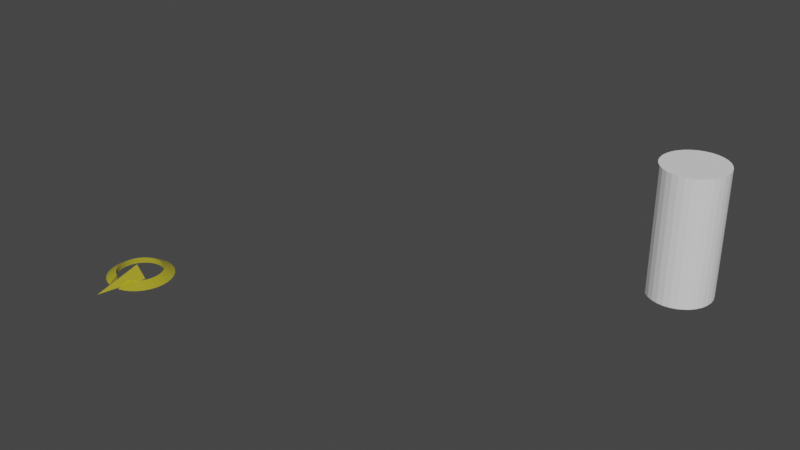 # Source: Utility.blend  (saved by Blender 3.3.6; exported with 4.5.12 LTS)
import bpy
from mathutils import Matrix  # noqa: F401  (used for matrix-valued properties, if any)

bpy.ops.wm.read_factory_settings(use_empty=True)
scene = bpy.context.scene
scene.name = 'Scene'

# ---- collections
col_collection = bpy.data.collections.new('Collection'); scene.collection.children.link(col_collection)

# ---- materials (node trees are filled in below, after node groups)
mat_brightyellow = bpy.data.materials.new('BrightYellow')
mat_brightyellow.use_transparent_shadow = False

# ---- material node trees
mat_brightyellow.use_nodes = True; mat_brightyellow.node_tree.nodes.clear()
_N = mat_brightyellow.node_tree.nodes; _L = mat_brightyellow.node_tree.links
n0 = _N.new('ShaderNodeBsdfPrincipled'); n0.name = 'Principled BSDF'; n0.location = (10, 300)
n0.distribution = 'GGX'
n0.subsurface_method = 'RANDOM_WALK_SKIN'
n0.inputs[0].default_value = (0.8, 0.7021, 0.007002, 1.0)
n0.inputs[3].default_value = 1.45
n0.inputs[4].default_value = 0.4493
n0.inputs[27].default_value = (0.0, 0.0, 0.0, 1.0)
n0.inputs[28].default_value = 1.0
n1 = _N.new('ShaderNodeOutputMaterial'); n1.name = 'Material Output'; n1.location = (300, 300)
_L.new(n0.outputs[0], n1.inputs[0])
n1.is_active_output = True

# ---- world
world_world = bpy.data.worlds.new('World'); scene.world = world_world
world_world.use_nodes = True; world_world.node_tree.nodes.clear()
_N = world_world.node_tree.nodes; _L = world_world.node_tree.links
n0 = _N.new('ShaderNodeOutputWorld'); n0.name = 'World Output'; n0.location = (300, 300)
n1 = _N.new('ShaderNodeBackground'); n1.name = 'Background'; n1.location = (10, 300)
n1.inputs[0].default_value = (0.05088, 0.05088, 0.05088, 1.0)
_L.new(n1.outputs[0], n0.inputs[0])
n0.is_active_output = True
world_world.color = (0.05088, 0.05088, 0.05088)
world_world.use_sun_shadow = False
world_world.sun_shadow_jitter_overblur = 0.0

# ---- meshes
me_scaledemo = bpy.data.meshes.new('ScaleDemo')
me_scaledemo.from_pydata([(6.054e-09, 0.5, 0.0), (6.054e-09, 0.5, 2.0), (0.09755, 0.4904, 0.0), (0.09755, 0.4904, 2.0), (0.1913, 0.4619, 0.0), (0.1913, 0.4619, 2.0), (0.2778, 0.4157, 0.0), (0.2778, 0.4157, 2.0), (0.3536, 0.3536, 0.0), (0.3536, 0.3536, 2.0), (0.4157, 0.2778, 0.0), (0.4157, 0.2778, 2.0), (0.4619, 0.1913, 0.0), (0.4619, 0.1913, 2.0), (0.4904, 0.09755, 0.0), (0.4904, 0.09755, 2.0), (0.5, 9.313e-10, 0.0), (0.5, 9.313e-10, 2.0), (0.4904, -0.09755, 0.0), (0.4904, -0.09755, 2.0), (0.4619, -0.1913, 0.0), (0.4619, -0.1913, 2.0), (0.4157, -0.2778, 0.0), (0.4157, -0.2778, 2.0), (0.3536, -0.3536, 0.0), (0.3536, -0.3536, 2.0), (0.2778, -0.4157, 0.0), (0.2778, -0.4157, 2.0), (0.1913, -0.4619, 0.0), (0.1913, -0.4619, 2.0), (0.09755, -0.4904, 0.0), (0.09755, -0.4904, 2.0), (6.054e-09, -0.5, 0.0), (6.054e-09, -0.5, 2.0), (-0.09755, -0.4904, 0.0), (-0.09755, -0.4904, 2.0), (-0.1913, -0.4619, 0.0), (-0.1913, -0.4619, 2.0), (-0.2778, -0.4157, 0.0), (-0.2778, -0.4157, 2.0), (-0.3536, -0.3536, 0.0), (-0.3536, -0.3536, 2.0), (-0.4157, -0.2778, 0.0), (-0.4157, -0.2778, 2.0), (-0.4619, -0.1913, 0.0), (-0.4619, -0.1913, 2.0), (-0.4904, -0.09755, 0.0), (-0.4904, -0.09755, 2.0), (-0.5, 9.313e-10, 0.0), (-0.5, 9.313e-10, 2.0), (-0.4904, 0.09755, 0.0), (-0.4904, 0.09755, 2.0), (-0.4619, 0.1913, 0.0), (-0.4619, 0.1913, 2.0), (-0.4157, 0.2778, 0.0), (-0.4157, 0.2778, 2.0), (-0.3536, 0.3536, 0.0), (-0.3536, 0.3536, 2.0), (-0.2778, 0.4157, 0.0), (-0.2778, 0.4157, 2.0), (-0.1913, 0.4619, 0.0), (-0.1913, 0.4619, 2.0), (-0.09755, 0.4904, 0.0), (-0.09755, 0.4904, 2.0)], [], [(0, 1, 3, 2), (2, 3, 5, 4), (4, 5, 7, 6), (6, 7, 9, 8), (8, 9, 11, 10), (10, 11, 13, 12), (12, 13, 15, 14), (14, 15, 17, 16), (16, 17, 19, 18), (18, 19, 21, 20), (20, 21, 23, 22), (22, 23, 25, 24), (24, 25, 27, 26), (26, 27, 29, 28), (28, 29, 31, 30), (30, 31, 33, 32), (32, 33, 35, 34), (34, 35, 37, 36), (36, 37, 39, 38), (38, 39, 41, 40), (40, 41, 43, 42), (42, 43, 45, 44), (44, 45, 47, 46), (46, 47, 49, 48), (48, 49, 51, 50), (50, 51, 53, 52), (52, 53, 55, 54), (54, 55, 57, 56), (56, 57, 59, 58), (58, 59, 61, 60), (3, 1, 63, 61, 59, 57, 55, 53, 51, 49, 47, 45, 43, 41, 39, 37, 35, 33, 31, 29, 27, 25, 23, 21, 19, 17, 15, 13, 11, 9, 7, 5), (60, 61, 63, 62), (62, 63, 1, 0), (0, 2, 4, 6, 8, 10, 12, 14, 16, 18, 20, 22, 24, 26, 28, 30, 32, 34, 36, 38, 40, 42, 44, 46, 48, 50, 52, 54, 56, 58, 60, 62)])
_uv = me_scaledemo.uv_layers.new(name='UVMap')
_uv.uv.foreach_set('vector', [1.0, 0.5, 1.0, 1.0, 0.9688, 1.0, 0.9688, 0.5, 0.9688, 0.5, 0.9688, 1.0, 0.9375, 1.0, 0.9375, 0.5, 0.9375, 0.5, 0.9375, 1.0, 0.9062, 1.0, 0.9062, 0.5, 0.9062, 0.5, 0.9062, 1.0, 0.875, 1.0, 0.875, 0.5, 0.875, 0.5, 0.875, 1.0, 0.8438, 1.0, 0.8438, 0.5, 0.8438, 0.5, 0.8438, 1.0, 0.8125, 1.0, 0.8125, 0.5, 0.8125, 0.5, 0.8125, 1.0, 0.7812, 1.0, 0.7812, 0.5, 0.7812, 0.5, 0.7812, 1.0, 0.75, 1.0, 0.75, 0.5, 0.75, 0.5, 0.75, 1.0, 0.7188, 1.0, 0.7188, 0.5, 0.7188, 0.5, 0.7188, 1.0, 0.6875, 1.0, 0.6875, 0.5, 0.6875, 0.5, 0.6875, 1.0, 0.6562, 1.0, 0.6562, 0.5, 0.6562, 0.5, 0.6562, 1.0, 0.625, 1.0, 0.625, 0.5, 0.625, 0.5, 0.625, 1.0, 0.5938, 1.0, 0.5938, 0.5, 0.5938, 0.5, 0.5938, 1.0, 0.5625, 1.0, 0.5625, 0.5, 0.5625, 0.5, 0.5625, 1.0, 0.5312, 1.0, 0.5312, 0.5, 0.5312, 0.5, 0.5312, 1.0, 0.5, 1.0, 0.5, 0.5, 0.5, 0.5, 0.5, 1.0, 0.4688, 1.0, 0.4688, 0.5, 0.4688, 0.5, 0.4688, 1.0, 0.4375, 1.0, 0.4375, 0.5, 0.4375, 0.5, 0.4375, 1.0, 0.4062, 1.0, 0.4062, 0.5, 0.4062, 0.5, 0.4062, 1.0, 0.375, 1.0, 0.375, 0.5, 0.375, 0.5, 0.375, 1.0, 0.3438, 1.0, 0.3438, 0.5, 0.3438, 0.5, 0.3438, 1.0, 0.3125, 1.0, 0.3125, 0.5, 0.3125, 0.5, 0.3125, 1.0, 0.2812, 1.0, 0.2812, 0.5, 0.2812, 0.5, 0.2812, 1.0, 0.25, 1.0, 0.25, 0.5, 0.25, 0.5, 0.25, 1.0, 0.2188, 1.0, 0.2188, 0.5, 0.2188, 0.5, 0.2188, 1.0, 0.1875, 1.0, 0.1875, 0.5, 0.1875, 0.5, 0.1875, 1.0, 0.1562, 1.0, 0.1562, 0.5, 0.1562, 0.5, 0.1562, 1.0, 0.125, 1.0, 0.125, 0.5, 0.125, 0.5, 0.125, 1.0, 0.09375, 1.0, 0.09375, 0.5, 0.09375, 0.5, 0.09375, 1.0, 0.0625, 1.0, 0.0625, 0.5, 0.2968, 0.4854, 0.25, 0.49, 0.2032, 0.4854, 0.1582, 0.4717, 0.1167, 0.4496, 0.08029, 0.4197, 0.05045, 0.3833, 0.02827, 0.3418, 0.01461, 0.2968, 0.01, 0.25, 0.01461, 0.2032, 0.02827, 0.1582, 0.05045, 0.1167, 0.08029, 0.08029, 0.1167, 0.05045, 0.1582, 0.02827, 0.2032, 0.01461, 0.25, 0.01, 0.2968, 0.01461, 0.3418, 0.02827, 0.3833, 0.05045, 0.4197, 0.08029, 0.4496, 0.1167, 0.4717, 0.1582, 0.4854, 0.2032, 0.49, 0.25, 0.4854, 0.2968, 0.4717, 0.3418, 0.4496, 0.3833, 0.4197, 0.4197, 0.3833, 0.4496, 0.3418, 0.4717, 0.0625, 0.5, 0.0625, 1.0, 0.03125, 1.0, 0.03125, 0.5, 0.03125, 0.5, 0.03125, 1.0, 0.0, 1.0, 0.0, 0.5, 0.75, 0.49, 0.7968, 0.4854, 0.8418, 0.4717, 0.8833, 0.4496, 0.9197, 0.4197, 0.9496, 0.3833, 0.9717, 0.3418, 0.9854, 0.2968, 0.99, 0.25, 0.9854, 0.2032, 0.9717, 0.1582, 0.9496, 0.1167, 0.9197, 0.08029, 0.8833, 0.05045, 0.8418, 0.02827, 0.7968, 0.01461, 0.75, 0.01, 0.7032, 0.01461, 0.6582, 0.02827, 0.6167, 0.05045, 0.5803, 0.08029, 0.5504, 0.1167, 0.5283, 0.1582, 0.5146, 0.2032, 0.51, 0.25, 0.5146, 0.2968, 0.5283, 0.3418, 0.5504, 0.3833, 0.5803, 0.4197, 0.6167, 0.4496, 0.6582, 0.4717, 0.7032, 0.4854])
me_scaledemo.update()
me_spawnpoint = bpy.data.meshes.new('Spawnpoint')
me_spawnpoint.from_pydata([(0.0, -0.04634, 0.1827), (0.1582, -0.04634, -0.001355), (-0.1582, -0.04634, -0.001355), (0.0, -0.7772, -1.681e-08), (0.0, 0.5, 0.0), (0.0, 0.35, 0.0866), (0.0, 0.35, -0.0006025), (-0.09755, 0.4904, 0.0), (-0.06828, 0.3433, 0.0866), (-0.06828, 0.3433, -0.0006025), (-0.1913, 0.4619, 0.0), (-0.1339, 0.3234, 0.0866), (-0.1339, 0.3234, -0.0006025), (-0.2778, 0.4157, 0.0), (-0.1944, 0.291, 0.0866), (-0.1944, 0.291, -0.0006025), (-0.3536, 0.3536, 0.0), (-0.2475, 0.2475, 0.0866), (-0.2475, 0.2475, -0.0006025), (-0.4157, 0.2778, 0.0), (-0.291, 0.1944, 0.0866), (-0.291, 0.1944, -0.0006025), (-0.4619, 0.1913, 0.0), (-0.3234, 0.1339, 0.0866), (-0.3234, 0.1339, -0.0006025), (-0.4904, 0.09755, 0.0), (-0.3433, 0.06828, 0.0866), (-0.3433, 0.06828, -0.0006025), (-0.5, 4.371e-08, 0.0), (-0.35, 3.06e-08, 0.0866), (-0.35, 3.06e-08, -0.0006025), (-0.4904, -0.09755, 0.0), (-0.3433, -0.06828, 0.0866), (-0.3433, -0.06828, -0.0006025), (-0.4619, -0.1913, 0.0), (-0.3234, -0.1339, 0.0866), (-0.3234, -0.1339, -0.0006025), (-0.4157, -0.2778, 0.0), (-0.291, -0.1944, 0.0866), (-0.291, -0.1944, -0.0006025), (-0.3536, -0.3536, 0.0), (-0.2475, -0.2475, 0.0866), (-0.2475, -0.2475, -0.0006025), (-0.2778, -0.4157, 0.0), (-0.1944, -0.291, 0.0866), (-0.1944, -0.291, -0.0006025), (-0.1913, -0.4619, 0.0), (-0.1339, -0.3234, 0.0866), (-0.1339, -0.3234, -0.0006025), (-0.09755, -0.4904, 0.0), (0.09755, 0.4904, 0.0), (0.06828, 0.3433, 0.0866), (0.06828, 0.3433, -0.0006025), (0.1913, 0.4619, 0.0), (0.1339, 0.3234, 0.0866), (0.1339, 0.3234, -0.0006025), (0.2778, 0.4157, 0.0), (0.1944, 0.291, 0.0866), (0.1944, 0.291, -0.0006025), (0.3536, 0.3536, 0.0), (0.2475, 0.2475, 0.0866), (0.2475, 0.2475, -0.0006025), (0.4157, 0.2778, 0.0), (0.291, 0.1944, 0.0866), (0.291, 0.1944, -0.0006025), (0.4619, 0.1913, 0.0), (0.3234, 0.1339, 0.0866), (0.3234, 0.1339, -0.0006025), (0.4904, 0.09755, 0.0), (0.3433, 0.06828, 0.0866), (0.3433, 0.06828, -0.0006025), (0.5, 4.371e-08, 0.0), (0.35, 3.06e-08, 0.0866), (0.35, 3.06e-08, -0.0006025), (0.4904, -0.09755, 0.0), (0.3433, -0.06828, 0.0866), (0.3433, -0.06828, -0.0006025), (0.4619, -0.1913, 0.0), (0.3234, -0.1339, 0.0866), (0.3234, -0.1339, -0.0006025), (0.4157, -0.2778, 0.0), (0.291, -0.1944, 0.0866), (0.291, -0.1944, -0.0006025), (0.3536, -0.3536, 0.0), (0.2475, -0.2475, 0.0866), (0.2475, -0.2475, -0.0006025), (0.2778, -0.4157, 0.0), (0.1944, -0.291, 0.0866), (0.1944, -0.291, -0.0006025), (0.1913, -0.4619, 0.0), (0.1339, -0.3234, 0.0866), (0.1339, -0.3234, -0.0006025), (0.09755, -0.4904, 0.0)], [], [(0, 3, 1), (0, 1, 2), (1, 3, 2), (2, 3, 0), (4, 7, 8, 5), (5, 8, 9, 6), (6, 9, 7, 4), (7, 10, 11, 8), (8, 11, 12, 9), (9, 12, 10, 7), (10, 13, 14, 11), (11, 14, 15, 12), (12, 15, 13, 10), (13, 16, 17, 14), (14, 17, 18, 15), (15, 18, 16, 13), (16, 19, 20, 17), (17, 20, 21, 18), (18, 21, 19, 16), (19, 22, 23, 20), (20, 23, 24, 21), (21, 24, 22, 19), (22, 25, 26, 23), (23, 26, 27, 24), (24, 27, 25, 22), (25, 28, 29, 26), (26, 29, 30, 27), (27, 30, 28, 25), (28, 31, 32, 29), (29, 32, 33, 30), (30, 33, 31, 28), (31, 34, 35, 32), (32, 35, 36, 33), (33, 36, 34, 31), (34, 37, 38, 35), (35, 38, 39, 36), (36, 39, 37, 34), (37, 40, 41, 38), (38, 41, 42, 39), (39, 42, 40, 37), (40, 43, 44, 41), (41, 44, 45, 42), (42, 45, 43, 40), (43, 46, 47, 44), (44, 47, 48, 45), (45, 48, 46, 43), (46, 49, 47), (49, 46, 48), (47, 49, 48), (4, 5, 51, 50), (5, 6, 52, 51), (6, 4, 50, 52), (50, 51, 54, 53), (51, 52, 55, 54), (52, 50, 53, 55), (53, 54, 57, 56), (54, 55, 58, 57), (55, 53, 56, 58), (56, 57, 60, 59), (57, 58, 61, 60), (58, 56, 59, 61), (59, 60, 63, 62), (60, 61, 64, 63), (61, 59, 62, 64), (62, 63, 66, 65), (63, 64, 67, 66), (64, 62, 65, 67), (65, 66, 69, 68), (66, 67, 70, 69), (67, 65, 68, 70), (68, 69, 72, 71), (69, 70, 73, 72), (70, 68, 71, 73), (71, 72, 75, 74), (72, 73, 76, 75), (73, 71, 74, 76), (74, 75, 78, 77), (75, 76, 79, 78), (76, 74, 77, 79), (77, 78, 81, 80), (78, 79, 82, 81), (79, 77, 80, 82), (80, 81, 84, 83), (81, 82, 85, 84), (82, 80, 83, 85), (83, 84, 87, 86), (84, 85, 88, 87), (85, 83, 86, 88), (86, 87, 90, 89), (87, 88, 91, 90), (88, 86, 89, 91), (89, 90, 92), (92, 91, 89), (90, 91, 92)])
_uv = me_spawnpoint.uv_layers.new(name='UVMap')
_uv.uv.foreach_set('vector', [0.25, 0.49, 0.25, 0.25, 0.4578, 0.13, 0.75, 0.49, 0.9578, 0.13, 0.5422, 0.13, 0.4578, 0.13, 0.25, 0.25, 0.04215, 0.13, 0.04215, 0.13, 0.25, 0.25, 0.25, 0.49, 0.75, 0.6667, 0.7812, 0.6667, 0.7812, 1.0, 0.75, 1.0, 0.75, 0.0, 0.7812, 0.0, 0.7812, 0.3333, 0.75, 0.3333, 0.75, 0.3333, 0.7812, 0.3333, 0.7812, 0.6667, 0.75, 0.6667, 0.7812, 0.6667, 0.8125, 0.6667, 0.8125, 1.0, 0.7812, 1.0, 0.7812, 0.0, 0.8125, 0.0, 0.8125, 0.3333, 0.7812, 0.3333, 0.7812, 0.3333, 0.8125, 0.3333, 0.8125, 0.6667, 0.7812, 0.6667, 0.8125, 0.6667, 0.8438, 0.6667, 0.8438, 1.0, 0.8125, 1.0, 0.8125, 0.0, 0.8438, 0.0, 0.8438, 0.3333, 0.8125, 0.3333, 0.8125, 0.3333, 0.8438, 0.3333, 0.8438, 0.6667, 0.8125, 0.6667, 0.8438, 0.6667, 0.875, 0.6667, 0.875, 1.0, 0.8438, 1.0, 0.8438, 0.0, 0.875, 0.0, 0.875, 0.3333, 0.8438, 0.3333, 0.8438, 0.3333, 0.875, 0.3333, 0.875, 0.6667, 0.8438, 0.6667, 0.875, 0.6667, 0.9062, 0.6667, 0.9062, 1.0, 0.875, 1.0, 0.875, 0.0, 0.9062, 0.0, 0.9062, 0.3333, 0.875, 0.3333, 0.875, 0.3333, 0.9062, 0.3333, 0.9062, 0.6667, 0.875, 0.6667, 0.9062, 0.6667, 0.9375, 0.6667, 0.9375, 1.0, 0.9062, 1.0, 0.9062, 0.0, 0.9375, 0.0, 0.9375, 0.3333, 0.9062, 0.3333, 0.9062, 0.3333, 0.9375, 0.3333, 0.9375, 0.6667, 0.9062, 0.6667, 0.9375, 0.6667, 0.9688, 0.6667, 0.9688, 1.0, 0.9375, 1.0, 0.9375, 0.0, 0.9688, 0.0, 0.9688, 0.3333, 0.9375, 0.3333, 0.9375, 0.3333, 0.9688, 0.3333, 0.9688, 0.6667, 0.9375, 0.6667, 0.9688, 0.6667, 1.0, 0.6667, 1.0, 1.0, 0.9688, 1.0, 0.9688, 0.0, 1.0, 0.0, 1.0, 0.3333, 0.9688, 0.3333, 0.9688, 0.3333, 1.0, 0.3333, 1.0, 0.6667, 0.9688, 0.6667, 0.0, 0.6667, 0.03125, 0.6667, 0.03125, 1.0, 0.0, 1.0, 0.0, 0.0, 0.03125, 0.0, 0.03125, 0.3333, 0.0, 0.3333, 0.0, 0.3333, 0.03125, 0.3333, 0.03125, 0.6667, 0.0, 0.6667, 0.03125, 0.6667, 0.0625, 0.6667, 0.0625, 1.0, 0.03125, 1.0, 0.03125, 0.0, 0.0625, 0.0, 0.0625, 0.3333, 0.03125, 0.3333, 0.03125, 0.3333, 0.0625, 0.3333, 0.0625, 0.6667, 0.03125, 0.6667, 0.0625, 0.6667, 0.09375, 0.6667, 0.09375, 1.0, 0.0625, 1.0, 0.0625, 0.0, 0.09375, 0.0, 0.09375, 0.3333, 0.0625, 0.3333, 0.0625, 0.3333, 0.09375, 0.3333, 0.09375, 0.6667, 0.0625, 0.6667, 0.09375, 0.6667, 0.125, 0.6667, 0.125, 1.0, 0.09375, 1.0, 0.09375, 0.0, 0.125, 0.0, 0.125, 0.3333, 0.09375, 0.3333, 0.09375, 0.3333, 0.125, 0.3333, 0.125, 0.6667, 0.09375, 0.6667, 0.125, 0.6667, 0.1562, 0.6667, 0.1562, 1.0, 0.125, 1.0, 0.125, 0.0, 0.1562, 0.0, 0.1562, 0.3333, 0.125, 0.3333, 0.125, 0.3333, 0.1562, 0.3333, 0.1562, 0.6667, 0.125, 0.6667, 0.1562, 0.6667, 0.1875, 0.6667, 0.1875, 1.0, 0.1562, 1.0, 0.1562, 0.0, 0.1875, 0.0, 0.1875, 0.3333, 0.1562, 0.3333, 0.1562, 0.3333, 0.1875, 0.3333, 0.1875, 0.6667, 0.1562, 0.6667, 0.1875, 0.6667, 0.2188, 0.6667, 0.1875, 1.0, 0.2188, 0.6667, 0.1875, 0.6667, 0.1875, 0.3333, 0.1875, 1.0, 0.2188, 0.6667, 0.1875, 0.3333, 0.75, 0.6667, 0.75, 1.0, 0.7812, 1.0, 0.7812, 0.6667, 0.75, 0.0, 0.75, 0.3333, 0.7812, 0.3333, 0.7812, 0.0, 0.75, 0.3333, 0.75, 0.6667, 0.7812, 0.6667, 0.7812, 0.3333, 0.7812, 0.6667, 0.7812, 1.0, 0.8125, 1.0, 0.8125, 0.6667, 0.7812, 0.0, 0.7812, 0.3333, 0.8125, 0.3333, 0.8125, 0.0, 0.7812, 0.3333, 0.7812, 0.6667, 0.8125, 0.6667, 0.8125, 0.3333, 0.8125, 0.6667, 0.8125, 1.0, 0.8438, 1.0, 0.8438, 0.6667, 0.8125, 0.0, 0.8125, 0.3333, 0.8438, 0.3333, 0.8438, 0.0, 0.8125, 0.3333, 0.8125, 0.6667, 0.8438, 0.6667, 0.8438, 0.3333, 0.8438, 0.6667, 0.8438, 1.0, 0.875, 1.0, 0.875, 0.6667, 0.8438, 0.0, 0.8438, 0.3333, 0.875, 0.3333, 0.875, 0.0, 0.8438, 0.3333, 0.8438, 0.6667, 0.875, 0.6667, 0.875, 0.3333, 0.875, 0.6667, 0.875, 1.0, 0.9062, 1.0, 0.9062, 0.6667, 0.875, 0.0, 0.875, 0.3333, 0.9062, 0.3333, 0.9062, 0.0, 0.875, 0.3333, 0.875, 0.6667, 0.9062, 0.6667, 0.9062, 0.3333, 0.9062, 0.6667, 0.9062, 1.0, 0.9375, 1.0, 0.9375, 0.6667, 0.9062, 0.0, 0.9062, 0.3333, 0.9375, 0.3333, 0.9375, 0.0, 0.9062, 0.3333, 0.9062, 0.6667, 0.9375, 0.6667, 0.9375, 0.3333, 0.9375, 0.6667, 0.9375, 1.0, 0.9688, 1.0, 0.9688, 0.6667, 0.9375, 0.0, 0.9375, 0.3333, 0.9688, 0.3333, 0.9688, 0.0, 0.9375, 0.3333, 0.9375, 0.6667, 0.9688, 0.6667, 0.9688, 0.3333, 0.9688, 0.6667, 0.9688, 1.0, 1.0, 1.0, 1.0, 0.6667, 0.9688, 0.0, 0.9688, 0.3333, 1.0, 0.3333, 1.0, 0.0, 0.9688, 0.3333, 0.9688, 0.6667, 1.0, 0.6667, 1.0, 0.3333, 0.0, 0.6667, 0.0, 1.0, 0.03125, 1.0, 0.03125, 0.6667, 0.0, 0.0, 0.0, 0.3333, 0.03125, 0.3333, 0.03125, 0.0, 0.0, 0.3333, 0.0, 0.6667, 0.03125, 0.6667, 0.03125, 0.3333, 0.03125, 0.6667, 0.03125, 1.0, 0.0625, 1.0, 0.0625, 0.6667, 0.03125, 0.0, 0.03125, 0.3333, 0.0625, 0.3333, 0.0625, 0.0, 0.03125, 0.3333, 0.03125, 0.6667, 0.0625, 0.6667, 0.0625, 0.3333, 0.0625, 0.6667, 0.0625, 1.0, 0.09375, 1.0, 0.09375, 0.6667, 0.0625, 0.0, 0.0625, 0.3333, 0.09375, 0.3333, 0.09375, 0.0, 0.0625, 0.3333, 0.0625, 0.6667, 0.09375, 0.6667, 0.09375, 0.3333, 0.09375, 0.6667, 0.09375, 1.0, 0.125, 1.0, 0.125, 0.6667, 0.09375, 0.0, 0.09375, 0.3333, 0.125, 0.3333, 0.125, 0.0, 0.09375, 0.3333, 0.09375, 0.6667, 0.125, 0.6667, 0.125, 0.3333, 0.125, 0.6667, 0.125, 1.0, 0.1562, 1.0, 0.1562, 0.6667, 0.125, 0.0, 0.125, 0.3333, 0.1562, 0.3333, 0.1562, 0.0, 0.125, 0.3333, 0.125, 0.6667, 0.1562, 0.6667, 0.1562, 0.3333, 0.1562, 0.6667, 0.1562, 1.0, 0.1875, 1.0, 0.1875, 0.6667, 0.1562, 0.0, 0.1562, 0.3333, 0.1875, 0.3333, 0.1875, 0.0, 0.1562, 0.3333, 0.1562, 0.6667, 0.1875, 0.6667, 0.1875, 0.3333, 0.1875, 0.6667, 0.1875, 1.0, 0.2188, 0.6667, 0.2188, 0.6667, 0.1875, 0.3333, 0.1875, 0.6667, 0.1875, 1.0, 0.1875, 0.3333, 0.2188, 0.6667])
me_spawnpoint.materials.append(mat_brightyellow)
me_spawnpoint.update()

# ---- objects
ob_scaledemo = bpy.data.objects.new('ScaleDemo', me_scaledemo)
ob_spawnpoint = bpy.data.objects.new('Spawnpoint', me_spawnpoint)

# ---- transforms, parenting, visibility, modifiers, constraints
ob_scaledemo.location = (6.35, 4.625, 0.0)
ob_spawnpoint.location = (0.0, 0.0, 0.0)

# ---- collection membership
col_collection.objects.link(ob_scaledemo)
col_collection.objects.link(ob_spawnpoint)

# ---- scene / render settings (as saved in the file)
scene.frame_start = 1; scene.frame_end = 250; scene.frame_set(1)
scene.render.engine = 'BLENDER_EEVEE_NEXT'
scene.cycles.sampling_pattern = 'TABULATED_SOBOL'
scene.cycles.use_light_tree = False
scene.view_settings.view_transform = 'Filmic'
bpy.context.view_layer.update()

# ---- added for rendering (the .blend has no active camera and no usable light): camera, sun
cam_auto = bpy.data.cameras.new('AutoCamera')
cam_auto.lens = 50.0
cam_auto.sensor_width = 36.0
cam_auto.clip_end = 1000.0
ob_auto_camera = bpy.data.objects.new('AutoCamera', cam_auto)
scene.collection.objects.link(ob_auto_camera)
ob_auto_camera.location = (12.0912, -8.52547, 8.13219)
ob_auto_camera.rotation_euler = (1.09748, -7.21219e-08, 0.694738)
scene.camera = ob_auto_camera
light_auto_sun = bpy.data.lights.new('AutoSun', 'SUN')
light_auto_sun.energy = 3.0
light_auto_sun.angle = 0.0523599
ob_auto_sun = bpy.data.objects.new('AutoSun', light_auto_sun)
scene.collection.objects.link(ob_auto_sun)
ob_auto_sun.rotation_euler = (0.872665, 0.174533, 0.523599)
bpy.context.view_layer.update()

